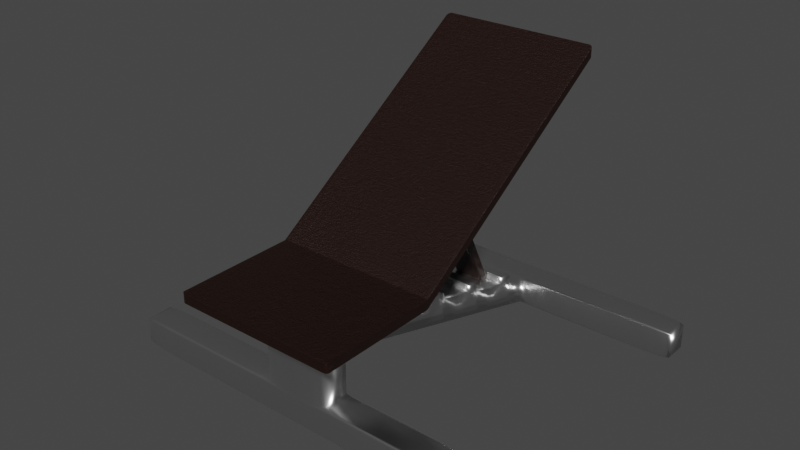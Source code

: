 # Source: benchPress.blend  (saved by Blender 3.3.6; exported with 4.5.12 LTS)
import bpy
from mathutils import Matrix  # noqa: F401  (used for matrix-valued properties, if any)

bpy.ops.wm.read_factory_settings(use_empty=True)
scene = bpy.context.scene
scene.name = 'Scene'

# ---- collections
col_collection = bpy.data.collections.new('Collection'); scene.collection.children.link(col_collection)

# ---- materials (node trees are filled in below, after node groups)
mat_metal = bpy.data.materials.new('Metal')
mat_metal.use_transparent_shadow = False
mat_rough_leather = bpy.data.materials.new('Rough leather')
mat_rough_leather.use_transparent_shadow = False

# ---- node groups
ng_nodegroup_002 = bpy.data.node_groups.new('NodeGroup.002', 'ShaderNodeTree')
_s = ng_nodegroup_002.interface.new_socket(name='Color', in_out='OUTPUT', socket_type='NodeSocketColor')
_s.default_value = (0.0, 0.0, 0.0, 0.0)
_s = ng_nodegroup_002.interface.new_socket(name='Vector', in_out='INPUT', socket_type='NodeSocketVector')
_s = ng_nodegroup_002.interface.new_socket(name='Vector', in_out='INPUT', socket_type='NodeSocketVector')
_s = ng_nodegroup_002.interface.new_socket(name='Value', in_out='INPUT', socket_type='NodeSocketFloat')
_s.default_value = 0.5
_s.min_value = -1e+04
_s.max_value = 1e+04
_N = ng_nodegroup_002.nodes; _L = ng_nodegroup_002.links
n0 = _N.new('ShaderNodeMapping'); n0.name = 'Mapping.002'; n0.location = (-970, 147)
n1 = _N.new('ShaderNodeMath'); n1.name = 'Math.003'; n1.location = (-1015, 353)
n1.operation = 'MULTIPLY'
n1.inputs[1].default_value = 6.0
n1.inputs[2].default_value = 0.0
n2 = _N.new('ShaderNodeMath'); n2.name = 'Math.004'; n2.location = (333, 95)
n2.operation = 'MULTIPLY'
n2.inputs[2].default_value = 0.0
n3 = _N.new('ShaderNodeTexVoronoi'); n3.name = 'Voronoi Texture.002'; n3.location = (-486, 369)
n4 = _N.new('ShaderNodeMath'); n4.name = 'Math.005'; n4.location = (524, -147)
n4.operation = 'MULTIPLY'
n4.inputs[2].default_value = 0.0
n5 = _N.new('ShaderNodeMix'); n5.name = 'Mix.005'; n5.location = (304, -158)
n5.data_type = 'RGBA'
n5.blend_type = 'MULTIPLY'
n5.inputs[0].default_value = 1.0
n6 = _N.new('ShaderNodeTexWave'); n6.name = 'Wave Texture.002'; n6.location = (-483, -434)
n6.inputs[2].default_value = 25.0
n6.inputs[3].default_value = 16.0
n6.inputs[4].default_value = 0.3
n6.inputs[6].default_value = 1.571
n7 = _N.new('ShaderNodeMix'); n7.name = 'Mix.006'; n7.location = (-258, -67)
n7.data_type = 'RGBA'
n7.blend_type = 'DIFFERENCE'
n7.inputs[0].default_value = 1.0
n8 = _N.new('ShaderNodeMix'); n8.name = 'Mix.007'; n8.location = (-236, -312)
n8.data_type = 'RGBA'
n8.blend_type = 'DIFFERENCE'
n8.inputs[0].default_value = 1.0
n9 = _N.new('ShaderNodeTexVoronoi'); n9.name = 'Voronoi Texture.003'; n9.location = (-484, -184)
n10 = _N.new('ShaderNodeValToRGB'); n10.name = 'ColorRamp.002'; n10.location = (-38, -86)
while len(n10.color_ramp.elements) > 1: n10.color_ramp.elements.remove(n10.color_ramp.elements[-1])
n10.color_ramp.elements[0].position = 0.0; n10.color_ramp.elements[0].color = (0.0, 0.0, 0.0, 1.0)
_e = n10.color_ramp.elements.new(0.305); _e.color = (1.0, 1.0, 1.0, 1.0)
n11 = _N.new('ShaderNodeValToRGB'); n11.name = 'ColorRamp.003'; n11.location = (-16, -294)
while len(n11.color_ramp.elements) > 1: n11.color_ramp.elements.remove(n11.color_ramp.elements[-1])
n11.color_ramp.elements[0].position = 0.0; n11.color_ramp.elements[0].color = (0.0, 0.0, 0.0, 1.0)
_e = n11.color_ramp.elements.new(0.305); _e.color = (1.0, 1.0, 1.0, 1.0)
n12 = _N.new('ShaderNodeTexWave'); n12.name = 'Wave Texture.003'; n12.location = (-488, 124)
n12.inputs[2].default_value = 25.0
n12.inputs[3].default_value = 16.0
n12.inputs[4].default_value = 0.3
n12.inputs[6].default_value = 1.571
n13 = _N.new('ShaderNodeMix'); n13.name = 'Mix.004'; n13.location = (763, 38)
n13.data_type = 'RGBA'
n13.blend_type = 'ADD'
n13.inputs[0].default_value = 1.0
n14 = _N.new('NodeGroupOutput'); n14.name = 'Group Output'; n14.location = (953, -32)
n15 = _N.new('ShaderNodeMapping'); n15.name = 'Mapping.003'; n15.location = (-910, -227)
n16 = _N.new('NodeGroupInput'); n16.name = 'Group Input'; n16.location = (-1598, -94)
_L.new(n13.outputs[2], n14.inputs[0])
_L.new(n0.outputs[0], n3.inputs[0])
_L.new(n0.outputs[0], n12.inputs[0])
_L.new(n0.outputs[0], n9.inputs[0])
_L.new(n15.outputs[0], n6.inputs[0])
_L.new(n1.outputs[0], n3.inputs[2])
_L.new(n2.outputs[0], n13.inputs[6])
_L.new(n4.outputs[0], n13.inputs[7])
_L.new(n3.outputs[1], n2.inputs[0])
_L.new(n12.outputs[1], n7.inputs[7])
_L.new(n5.outputs[2], n4.inputs[0])
_L.new(n10.outputs[0], n5.inputs[6])
_L.new(n7.outputs[2], n10.inputs[0])
_L.new(n9.outputs[1], n7.inputs[6])
_L.new(n6.outputs[0], n8.inputs[6])
_L.new(n8.outputs[2], n11.inputs[0])
_L.new(n9.outputs[1], n8.inputs[7])
_L.new(n11.outputs[0], n5.inputs[7])
_L.new(n16.outputs[0], n0.inputs[0])
_L.new(n16.outputs[0], n15.inputs[0])
_L.new(n16.outputs[2], n1.inputs[0])
_L.new(n16.outputs[2], n12.inputs[1])
_L.new(n16.outputs[2], n9.inputs[2])
_L.new(n16.outputs[2], n6.inputs[1])
n14.is_active_output = True
ng_nodegroup_001 = bpy.data.node_groups.new('NodeGroup.001', 'ShaderNodeTree')
_s = ng_nodegroup_001.interface.new_socket(name='Shader', in_out='OUTPUT', socket_type='NodeSocketShader')
_s = ng_nodegroup_001.interface.new_socket(name='Normal', in_out='INPUT', socket_type='NodeSocketVector')
_s.min_value = -1.0
_s.max_value = 1.0
_s.hide_value = True
_s = ng_nodegroup_001.interface.new_socket(name='Normal', in_out='INPUT', socket_type='NodeSocketVector')
_s.min_value = -1.0
_s.max_value = 1.0
_s.hide_value = True
_s = ng_nodegroup_001.interface.new_socket(name='Normal', in_out='INPUT', socket_type='NodeSocketVector')
_s.min_value = -1.0
_s.max_value = 1.0
_s.hide_value = True
_s = ng_nodegroup_001.interface.new_socket(name='Color', in_out='INPUT', socket_type='NodeSocketColor')
_s.default_value = (0.01444, 0.006049, 0.004391, 1.0)
_s = ng_nodegroup_001.interface.new_socket(name='IOR', in_out='INPUT', socket_type='NodeSocketFloat')
_s.default_value = 1.45
_s.min_value = 0.0
_s.max_value = 1000.0
_N = ng_nodegroup_001.nodes; _L = ng_nodegroup_001.links
n0 = _N.new('ShaderNodeFresnel'); n0.name = 'Fresnel'; n0.location = (-267, 213)
n1 = _N.new('ShaderNodeBsdfDiffuse'); n1.name = 'Diffuse BSDF'; n1.location = (-342, 65)
n1.inputs[1].default_value = 0.1
n2 = _N.new('ShaderNodeBsdfAnisotropic'); n2.name = 'Glossy BSDF'; n2.location = (-342, -78)
n2.distribution = 'BECKMANN'
n2.inputs[1].default_value = 0.548
n3 = _N.new('ShaderNodeBsdfAnisotropic'); n3.name = 'Anisotropic BSDF'; n3.location = (-335, -245)
n3.distribution = 'BECKMANN'
n3.inputs[1].default_value = 0.316
n3.inputs[2].default_value = 0.5
n4 = _N.new('ShaderNodeMixShader'); n4.name = 'Mix Shader.001'; n4.location = (-91, 17)
n5 = _N.new('ShaderNodeMixShader'); n5.name = 'Mix Shader'; n5.location = (203, 49)
n6 = _N.new('NodeGroupOutput'); n6.name = 'Group Output'; n6.location = (393, -16)
n7 = _N.new('NodeGroupInput'); n7.name = 'Group Input'; n7.location = (-684, -64)
_L.new(n5.outputs[0], n6.inputs[0])
_L.new(n7.outputs[0], n1.inputs[2])
_L.new(n7.outputs[1], n2.inputs[4])
_L.new(n7.outputs[2], n3.inputs[4])
_L.new(n4.outputs[0], n5.inputs[1])
_L.new(n3.outputs[0], n5.inputs[2])
_L.new(n2.outputs[0], n4.inputs[2])
_L.new(n1.outputs[0], n4.inputs[1])
_L.new(n0.outputs[0], n4.inputs[0])
_L.new(n0.outputs[0], n5.inputs[0])
_L.new(n7.outputs[3], n1.inputs[0])
_L.new(n7.outputs[4], n0.inputs[0])
n6.is_active_output = True

# ---- material node trees
mat_metal.use_nodes = True; mat_metal.node_tree.nodes.clear()
_N = mat_metal.node_tree.nodes; _L = mat_metal.node_tree.links
n0 = _N.new('ShaderNodeBsdfPrincipled'); n0.name = 'Principled BSDF'; n0.location = (10, 300)
n0.distribution = 'GGX'
n0.subsurface_method = 'RANDOM_WALK_SKIN'
n0.inputs[1].default_value = 1.0
n0.inputs[2].default_value = 0.3119
n0.inputs[3].default_value = 1.45
n0.inputs[11].default_value = 2.347
n0.inputs[13].default_value = 0.5092
n0.inputs[27].default_value = (0.0, 0.0, 0.0, 1.0)
n0.inputs[28].default_value = 1.0
n1 = _N.new('ShaderNodeOutputMaterial'); n1.name = 'Material Output'; n1.location = (300, 300)
_L.new(n0.outputs[0], n1.inputs[0])
n1.is_active_output = True
mat_rough_leather.use_nodes = True; mat_rough_leather.node_tree.nodes.clear()
_N = mat_rough_leather.node_tree.nodes; _L = mat_rough_leather.node_tree.links
n0 = _N.new('ShaderNodeTexCoord'); n0.name = 'Texture Coordinate'; n0.location = (-2639, 325)
n1 = _N.new('ShaderNodeGroup'); n1.name = 'Group.001'; n1.location = (-1533, 393)
n1.node_tree = ng_nodegroup_002
n1.inputs[2].default_value = 5.0
n2 = _N.new('ShaderNodeGroup'); n2.name = 'Group.002'; n2.location = (-1547, 35)
n2.node_tree = ng_nodegroup_002
n2.inputs[2].default_value = 20.0
n3 = _N.new('ShaderNodeBump'); n3.name = 'Bump.001'; n3.location = (-1047, 278)
n3.inputs[0].default_value = 0.1
n3.inputs[1].default_value = 0.1
n3.inputs[2].default_value = 1.0
n4 = _N.new('ShaderNodeGroup'); n4.name = 'Group'; n4.location = (-378, 258)
n4.node_tree = ng_nodegroup_001
n4.inputs[3].default_value = (0.01444, 0.006049, 0.004391, 1.0)
n4.inputs[4].default_value = 1.25
n5 = _N.new('ShaderNodeBump'); n5.name = 'Bump'; n5.location = (-771, 7)
n5.inputs[0].default_value = 0.25
n5.inputs[1].default_value = 0.1
n5.inputs[2].default_value = 1.0
n6 = _N.new('ShaderNodeOutputMaterial'); n6.name = 'Material Output'; n6.location = (81, 238)
_L.new(n4.outputs[0], n6.inputs[0])
_L.new(n5.outputs[0], n4.inputs[0])
_L.new(n5.outputs[0], n4.inputs[1])
_L.new(n5.outputs[0], n4.inputs[2])
_L.new(n3.outputs[0], n5.inputs[4])
_L.new(n1.outputs[0], n3.inputs[3])
_L.new(n0.outputs[0], n1.inputs[0])
_L.new(n0.outputs[0], n1.inputs[1])
_L.new(n2.outputs[0], n5.inputs[3])
_L.new(n0.outputs[0], n2.inputs[0])
_L.new(n0.outputs[0], n2.inputs[1])
n6.is_active_output = True

# ---- world
world_world = bpy.data.worlds.new('World'); scene.world = world_world
world_world.use_nodes = True; world_world.node_tree.nodes.clear()
_N = world_world.node_tree.nodes; _L = world_world.node_tree.links
n0 = _N.new('ShaderNodeOutputWorld'); n0.name = 'World Output'; n0.location = (300, 300)
n1 = _N.new('ShaderNodeBackground'); n1.name = 'Background'; n1.location = (10, 300)
n1.inputs[0].default_value = (0.05088, 0.05088, 0.05088, 1.0)
_L.new(n1.outputs[0], n0.inputs[0])
n0.is_active_output = True
world_world.color = (0.05088, 0.05088, 0.05088)
world_world.use_sun_shadow = False
world_world.sun_shadow_jitter_overblur = 0.0

# ---- meshes
me_cube_001 = bpy.data.meshes.new('Cube.001')
me_cube_001.from_pydata([(-1.0, -1.0, -1.0), (-1.0, -1.0, 1.0), (-1.0, 1.0, -1.0), (-1.0, 1.0, 1.0), (1.0, -1.0, -1.0), (1.0, -1.0, 1.0), (1.0, 1.0, -1.0), (1.0, 1.0, 1.0), (0.1676, 1.0, -1.0), (-0.1691, 1.0, -1.0), (-0.1691, 1.0, 1.0), (0.1676, 1.0, 1.0), (-0.1691, -1.0, -1.0), (0.1676, -1.0, -1.0), (0.1676, -1.0, 1.0), (-0.1691, -1.0, 1.0), (-0.1691, 1.0, 3.916), (0.1676, 1.0, 3.916), (0.1676, -1.0, 3.916), (-0.1691, -1.0, 3.916), (-0.1691, 1.0, 6.043), (0.1676, 1.0, 6.043), (0.1676, -1.0, 6.043), (-0.1691, -1.0, 6.043), (-0.1691, 18.22, -1.126), (0.1676, 18.22, -1.126), (-0.1691, 18.22, 0.8785), (0.1676, 18.22, 0.8785), (-0.1691, 20.11, -1.126), (0.1676, 20.11, -1.126), (-0.1691, 20.11, 0.8785), (0.1676, 20.11, 0.8785), (-1.003, 18.22, -1.126), (-1.003, 18.22, 0.8785), (-1.003, 20.11, -1.126), (-1.003, 20.11, 0.8785), (1.002, 18.22, -1.126), (1.002, 18.22, 0.8785), (1.002, 20.11, -1.126), (1.002, 20.11, 0.8785), (-0.1691, 3.964, 3.048), (-0.1691, 7.408, 2.04), (-0.1691, 10.85, 1.031), (-0.1691, 14.3, 0.02261), (0.1676, 14.3, 0.02261), (0.1676, 10.85, 1.031), (0.1676, 7.408, 2.04), (0.1676, 3.964, 3.048), (-0.1691, 3.964, 5.154), (-0.1691, 7.408, 4.121), (-0.1691, 10.85, 3.088), (-0.1691, 14.3, 2.055), (0.1676, 14.3, 2.055), (0.1676, 10.85, 3.088), (0.1676, 7.408, 4.121), (0.1676, 3.964, 5.154), (-0.1691, 15.53, -0.3402), (-0.1691, 16.84, -0.7233), (-0.1691, 15.53, 1.684), (-0.1691, 16.84, 1.291), (0.1676, 16.84, -0.7233), (0.1676, 15.53, -0.3402), (0.1676, 16.84, 1.291), (0.1676, 15.53, 1.684), (-0.1691, 12.02, 0.6892), (-0.1691, 13.17, 0.353), (0.1676, 13.17, 0.353), (0.1676, 12.02, 0.6892), (-0.1691, 12.02, 2.738), (-0.1691, 13.17, 2.394), (0.1676, 13.17, 2.394), (0.1676, 12.02, 2.738), (-0.1691, 8.615, 1.686), (-0.1691, 9.763, 1.35), (0.1676, 9.763, 1.35), (0.1676, 8.615, 1.686), (-0.1691, 8.615, 3.759), (-0.1691, 9.763, 3.415), (0.1676, 9.763, 3.415), (0.1676, 8.615, 3.759), (-0.1691, 15.49, 2.232), (-0.1691, 16.8, 1.84), (0.1676, 16.8, 1.84), (0.1676, 15.49, 2.232), (-0.1691, 11.98, 3.244), (-0.1691, 13.13, 2.9), (0.1676, 13.13, 2.9), (0.1676, 11.98, 3.244), (-0.1691, 8.615, 4.181), (-0.1691, 9.763, 3.837), (0.1676, 9.763, 3.837), (0.1676, 8.615, 4.181), (-0.1691, 1.0, 6.529), (0.1676, 1.0, 6.529), (0.1676, -1.0, 6.529), (-0.1691, -1.0, 6.529)], [], [(0, 1, 3, 2), (8, 11, 7, 6), (6, 7, 5, 4), (12, 15, 1, 0), (8, 6, 4, 13), (10, 3, 1, 15), (7, 11, 14, 5), (10, 15, 19, 16), (2, 9, 12, 0), (9, 8, 13, 12), (4, 5, 14, 13), (13, 14, 15, 12), (2, 3, 10, 9), (9, 10, 11, 8), (18, 17, 21, 22), (15, 14, 18, 19), (11, 10, 16, 17), (14, 11, 17, 18), (20, 23, 95, 92), (60, 57, 24, 25), (16, 19, 23, 20), (19, 18, 22, 23), (27, 25, 36, 37), (57, 59, 26, 24), (62, 60, 25, 27), (59, 62, 27, 26), (29, 28, 30, 31), (25, 24, 28, 29), (26, 30, 35, 33), (26, 27, 31, 30), (32, 33, 35, 34), (30, 28, 34, 35), (24, 26, 33, 32), (28, 24, 32, 34), (37, 36, 38, 39), (31, 27, 37, 39), (25, 29, 38, 36), (29, 31, 39, 38), (20, 21, 55, 48), (48, 55, 54, 49), (77, 78, 53, 50), (69, 70, 52, 51), (21, 17, 47, 55), (55, 47, 46, 54), (78, 74, 45, 53), (70, 66, 44, 52), (16, 20, 48, 40), (40, 48, 49, 41), (73, 77, 50, 42), (65, 69, 51, 43), (17, 16, 40, 47), (47, 40, 41, 46), (74, 73, 42, 45), (66, 65, 43, 44), (51, 52, 63, 58), (59, 58, 80, 81), (52, 44, 61, 63), (63, 61, 60, 62), (43, 51, 58, 56), (56, 58, 59, 57), (44, 43, 56, 61), (61, 56, 57, 60), (45, 42, 64, 67), (67, 64, 65, 66), (42, 50, 68, 64), (64, 68, 69, 65), (53, 45, 67, 71), (71, 67, 66, 70), (50, 53, 71, 68), (68, 71, 87, 84), (46, 41, 72, 75), (75, 72, 73, 74), (41, 49, 76, 72), (72, 76, 77, 73), (54, 46, 75, 79), (79, 75, 74, 78), (49, 54, 79, 76), (79, 78, 90, 91), (80, 83, 82, 81), (58, 63, 83, 80), (62, 59, 81, 82), (63, 62, 82, 83), (84, 87, 86, 85), (70, 69, 85, 86), (71, 70, 86, 87), (69, 68, 84, 85), (88, 91, 90, 89), (77, 76, 88, 89), (76, 79, 91, 88), (78, 77, 89, 90), (93, 92, 95, 94), (23, 22, 94, 95), (22, 21, 93, 94), (21, 20, 92, 93)])
me_cube_001.polygons.foreach_set('use_smooth', [True] * 94)
_uv = me_cube_001.uv_layers.new(name='UVMap')
_uv.uv.foreach_set('vector', [0.375, 0.0, 0.625, 0.0, 0.625, 0.25, 0.375, 0.25, 0.375, 0.4171, 0.625, 0.4171, 0.625, 0.5, 0.375, 0.5, 0.375, 0.5, 0.625, 0.5, 0.625, 0.75, 0.375, 0.75, 0.375, 0.9162, 0.625, 0.9162, 0.625, 1.0, 0.375, 1.0, 0.2921, 0.5, 0.375, 0.5, 0.375, 0.75, 0.2921, 0.75, 0.7912, 0.5, 0.875, 0.5, 0.875, 0.75, 0.7912, 0.75, 0.625, 0.5, 0.7079, 0.5, 0.7079, 0.75, 0.625, 0.75, 0.7912, 0.5, 0.7912, 0.75, 0.7912, 0.75, 0.7912, 0.5, 0.125, 0.5, 0.2088, 0.5, 0.2088, 0.75, 0.125, 0.75, 0.2088, 0.5, 0.2921, 0.5, 0.2921, 0.75, 0.2088, 0.75, 0.375, 0.75, 0.625, 0.75, 0.625, 0.8329, 0.375, 0.8329, 0.375, 0.8329, 0.625, 0.8329, 0.625, 0.9162, 0.375, 0.9162, 0.375, 0.25, 0.625, 0.25, 0.625, 0.3338, 0.375, 0.3338, 0.375, 0.3338, 0.625, 0.3338, 0.625, 0.4171, 0.375, 0.4171, 0.7079, 0.75, 0.7079, 0.5, 0.7079, 0.5, 0.7079, 0.75, 0.625, 0.9162, 0.625, 0.8329, 0.625, 0.8329, 0.625, 0.9162, 0.625, 0.4171, 0.625, 0.3338, 0.625, 0.3338, 0.625, 0.4171, 0.7079, 0.75, 0.7079, 0.5, 0.7079, 0.5, 0.7079, 0.75, 0.7912, 0.5, 0.7912, 0.75, 0.7912, 0.75, 0.7912, 0.5, 0.625, 0.4171, 0.625, 0.3338, 0.625, 0.3338, 0.625, 0.4171, 0.7912, 0.5, 0.7912, 0.75, 0.7912, 0.75, 0.7912, 0.5, 0.625, 0.9162, 0.625, 0.8329, 0.625, 0.8329, 0.625, 0.9162, 0.7079, 0.5, 0.7079, 0.5, 0.7079, 0.5, 0.7079, 0.5, 0.7912, 0.5, 0.7912, 0.5, 0.7912, 0.5, 0.7912, 0.5, 0.7079, 0.5, 0.7079, 0.5, 0.7079, 0.5, 0.7079, 0.5, 0.7912, 0.5, 0.7079, 0.5, 0.7079, 0.5, 0.7912, 0.5, 0.625, 0.4171, 0.625, 0.3338, 0.625, 0.3338, 0.625, 0.4171, 0.625, 0.4171, 0.625, 0.3338, 0.625, 0.3338, 0.625, 0.4171, 0.7912, 0.5, 0.7912, 0.5, 0.7912, 0.5, 0.7912, 0.5, 0.7912, 0.5, 0.7079, 0.5, 0.7079, 0.5, 0.7912, 0.5, 0.7912, 0.5, 0.7912, 0.5, 0.7912, 0.5, 0.7912, 0.5, 0.625, 0.3338, 0.625, 0.3338, 0.625, 0.3338, 0.625, 0.3338, 0.7912, 0.5, 0.7912, 0.5, 0.7912, 0.5, 0.7912, 0.5, 0.625, 0.3338, 0.625, 0.3338, 0.625, 0.3338, 0.625, 0.3338, 0.7079, 0.5, 0.7079, 0.5, 0.7079, 0.5, 0.7079, 0.5, 0.7079, 0.5, 0.7079, 0.5, 0.7079, 0.5, 0.7079, 0.5, 0.625, 0.4171, 0.625, 0.4171, 0.625, 0.4171, 0.625, 0.4171, 0.625, 0.4171, 0.625, 0.4171, 0.625, 0.4171, 0.625, 0.4171, 0.7912, 0.5, 0.7079, 0.5, 0.7079, 0.5, 0.7912, 0.5, 0.7912, 0.5, 0.7079, 0.5, 0.7079, 0.5, 0.7912, 0.5, 0.7912, 0.5, 0.7079, 0.5, 0.7079, 0.5, 0.7912, 0.5, 0.7912, 0.5, 0.7079, 0.5, 0.7079, 0.5, 0.7912, 0.5, 0.7079, 0.5, 0.7079, 0.5, 0.7079, 0.5, 0.7079, 0.5, 0.7079, 0.5, 0.7079, 0.5, 0.7079, 0.5, 0.7079, 0.5, 0.7079, 0.5, 0.7079, 0.5, 0.7079, 0.5, 0.7079, 0.5, 0.7079, 0.5, 0.7079, 0.5, 0.7079, 0.5, 0.7079, 0.5, 0.7912, 0.5, 0.7912, 0.5, 0.7912, 0.5, 0.7912, 0.5, 0.7912, 0.5, 0.7912, 0.5, 0.7912, 0.5, 0.7912, 0.5, 0.7912, 0.5, 0.7912, 0.5, 0.7912, 0.5, 0.7912, 0.5, 0.7912, 0.5, 0.7912, 0.5, 0.7912, 0.5, 0.7912, 0.5, 0.625, 0.4171, 0.625, 0.3338, 0.625, 0.3338, 0.625, 0.4171, 0.625, 0.4171, 0.625, 0.3338, 0.625, 0.3338, 0.625, 0.4171, 0.625, 0.4171, 0.625, 0.3338, 0.625, 0.3338, 0.625, 0.4171, 0.625, 0.4171, 0.625, 0.3338, 0.625, 0.3338, 0.625, 0.4171, 0.7912, 0.5, 0.7079, 0.5, 0.7079, 0.5, 0.7912, 0.5, 0.7912, 0.5, 0.7912, 0.5, 0.7912, 0.5, 0.7912, 0.5, 0.7079, 0.5, 0.7079, 0.5, 0.7079, 0.5, 0.7079, 0.5, 0.7079, 0.5, 0.7079, 0.5, 0.7079, 0.5, 0.7079, 0.5, 0.7912, 0.5, 0.7912, 0.5, 0.7912, 0.5, 0.7912, 0.5, 0.7912, 0.5, 0.7912, 0.5, 0.7912, 0.5, 0.7912, 0.5, 0.625, 0.4171, 0.625, 0.3338, 0.625, 0.3338, 0.625, 0.4171, 0.625, 0.4171, 0.625, 0.3338, 0.625, 0.3338, 0.625, 0.4171, 0.625, 0.4171, 0.625, 0.3338, 0.625, 0.3338, 0.625, 0.4171, 0.625, 0.4171, 0.625, 0.3338, 0.625, 0.3338, 0.625, 0.4171, 0.7912, 0.5, 0.7912, 0.5, 0.7912, 0.5, 0.7912, 0.5, 0.7912, 0.5, 0.7912, 0.5, 0.7912, 0.5, 0.7912, 0.5, 0.7079, 0.5, 0.7079, 0.5, 0.7079, 0.5, 0.7079, 0.5, 0.7079, 0.5, 0.7079, 0.5, 0.7079, 0.5, 0.7079, 0.5, 0.7912, 0.5, 0.7079, 0.5, 0.7079, 0.5, 0.7912, 0.5, 0.7912, 0.5, 0.7079, 0.5, 0.7079, 0.5, 0.7912, 0.5, 0.625, 0.4171, 0.625, 0.3338, 0.625, 0.3338, 0.625, 0.4171, 0.625, 0.4171, 0.625, 0.3338, 0.625, 0.3338, 0.625, 0.4171, 0.7912, 0.5, 0.7912, 0.5, 0.7912, 0.5, 0.7912, 0.5, 0.7912, 0.5, 0.7912, 0.5, 0.7912, 0.5, 0.7912, 0.5, 0.7079, 0.5, 0.7079, 0.5, 0.7079, 0.5, 0.7079, 0.5, 0.7079, 0.5, 0.7079, 0.5, 0.7079, 0.5, 0.7079, 0.5, 0.7912, 0.5, 0.7079, 0.5, 0.7079, 0.5, 0.7912, 0.5, 0.7079, 0.5, 0.7079, 0.5, 0.7079, 0.5, 0.7079, 0.5, 0.7912, 0.5, 0.7079, 0.5, 0.7079, 0.5, 0.7912, 0.5, 0.7912, 0.5, 0.7079, 0.5, 0.7079, 0.5, 0.7912, 0.5, 0.7079, 0.5, 0.7912, 0.5, 0.7912, 0.5, 0.7079, 0.5, 0.7079, 0.5, 0.7079, 0.5, 0.7079, 0.5, 0.7079, 0.5, 0.7912, 0.5, 0.7079, 0.5, 0.7079, 0.5, 0.7912, 0.5, 0.7079, 0.5, 0.7912, 0.5, 0.7912, 0.5, 0.7079, 0.5, 0.7079, 0.5, 0.7079, 0.5, 0.7079, 0.5, 0.7079, 0.5, 0.7912, 0.5, 0.7912, 0.5, 0.7912, 0.5, 0.7912, 0.5, 0.7912, 0.5, 0.7079, 0.5, 0.7079, 0.5, 0.7912, 0.5, 0.7912, 0.5, 0.7912, 0.5, 0.7912, 0.5, 0.7912, 0.5, 0.7912, 0.5, 0.7079, 0.5, 0.7079, 0.5, 0.7912, 0.5, 0.7079, 0.5, 0.7912, 0.5, 0.7912, 0.5, 0.7079, 0.5, 0.7079, 0.5, 0.7912, 0.5, 0.7912, 0.75, 0.7079, 0.75, 0.625, 0.9162, 0.625, 0.8329, 0.625, 0.8329, 0.625, 0.9162, 0.7079, 0.75, 0.7079, 0.5, 0.7079, 0.5, 0.7079, 0.75, 0.7079, 0.5, 0.7912, 0.5, 0.7912, 0.5, 0.7079, 0.5])
me_cube_001.materials.append(mat_metal)
me_cube_001.update()
me_cube_002 = bpy.data.meshes.new('Cube.002')
me_cube_002.from_pydata([(-1.0, -1.0, -1.0), (-1.0, -1.0, 1.0), (-1.0, 1.0, -1.0), (-1.0, 1.0, 1.0), (1.0, -1.0, -1.0), (1.0, -1.0, 1.0), (1.0, 1.0, -1.0), (1.0, 1.0, 1.0), (-1.0, 4.922, 32.52), (-1.0, 4.922, 30.52), (1.0, 4.922, 30.52), (1.0, 4.922, 32.52), (-0.1626, 3.815, -16.29), (-0.1626, 2.642, 12.87), (-0.1626, 3.986, -15.28), (-0.1626, 2.813, 13.88), (0.2048, 3.815, -16.29), (0.2048, 2.642, 12.87), (0.2048, 3.986, -15.28), (0.2048, 2.813, 13.88)], [], [(0, 1, 3, 2), (7, 6, 10, 11), (6, 7, 5, 4), (4, 5, 1, 0), (2, 6, 4, 0), (7, 3, 1, 5), (9, 8, 11, 10), (6, 2, 9, 10), (3, 7, 11, 8), (2, 3, 8, 9), (12, 13, 15, 14), (14, 15, 19, 18), (18, 19, 17, 16), (16, 17, 13, 12), (14, 18, 16, 12), (19, 15, 13, 17)])
_uv = me_cube_002.uv_layers.new(name='UVMap')
_uv.uv.foreach_set('vector', [0.375, 0.0, 0.625, 0.0, 0.625, 0.25, 0.375, 0.25, 0.625, 0.5, 0.375, 0.5, 0.375, 0.5, 0.625, 0.5, 0.375, 0.5, 0.625, 0.5, 0.625, 0.75, 0.375, 0.75, 0.375, 0.75, 0.625, 0.75, 0.625, 1.0, 0.375, 1.0, 0.125, 0.5, 0.375, 0.5, 0.375, 0.75, 0.125, 0.75, 0.625, 0.5, 0.875, 0.5, 0.875, 0.75, 0.625, 0.75, 0.375, 0.25, 0.625, 0.25, 0.625, 0.5, 0.375, 0.5, 0.375, 0.5, 0.125, 0.5, 0.125, 0.5, 0.375, 0.5, 0.875, 0.5, 0.625, 0.5, 0.625, 0.5, 0.875, 0.5, 0.375, 0.25, 0.625, 0.25, 0.625, 0.25, 0.375, 0.25, 0.375, 0.0, 0.625, 0.0, 0.625, 0.25, 0.375, 0.25, 0.375, 0.25, 0.625, 0.25, 0.625, 0.5, 0.375, 0.5, 0.375, 0.5, 0.625, 0.5, 0.625, 0.75, 0.375, 0.75, 0.375, 0.75, 0.625, 0.75, 0.625, 1.0, 0.375, 1.0, 0.125, 0.5, 0.375, 0.5, 0.375, 0.75, 0.125, 0.75, 0.625, 0.5, 0.875, 0.5, 0.875, 0.75, 0.625, 0.75])
_uv = me_cube_002.uv_layers.new(name='automap')
_uv.uv.foreach_set('vector', [0.375, 0.0, 0.625, 0.0, 0.625, 0.25, 0.375, 0.25, 0.625, 0.5, 0.375, 0.5, 0.375, 0.5, 0.625, 0.5, 0.375, 0.5, 0.625, 0.5, 0.625, 0.75, 0.375, 0.75, 0.375, 0.75, 0.625, 0.75, 0.625, 1.0, 0.375, 1.0, 0.125, 0.5, 0.375, 0.5, 0.375, 0.75, 0.125, 0.75, 0.625, 0.5, 0.875, 0.5, 0.875, 0.75, 0.625, 0.75, 0.375, 0.25, 0.625, 0.25, 0.625, 0.5, 0.375, 0.5, 0.375, 0.5, 0.125, 0.5, 0.125, 0.5, 0.375, 0.5, 0.875, 0.5, 0.625, 0.5, 0.625, 0.5, 0.875, 0.5, 0.375, 0.25, 0.625, 0.25, 0.625, 0.25, 0.375, 0.25, 0.375, 0.0, 0.625, 0.0, 0.625, 0.25, 0.375, 0.25, 0.375, 0.25, 0.625, 0.25, 0.625, 0.5, 0.375, 0.5, 0.375, 0.5, 0.625, 0.5, 0.625, 0.75, 0.375, 0.75, 0.375, 0.75, 0.625, 0.75, 0.625, 1.0, 0.375, 1.0, 0.125, 0.5, 0.375, 0.5, 0.375, 0.75, 0.125, 0.75, 0.625, 0.5, 0.875, 0.5, 0.875, 0.75, 0.625, 0.75])
_uv.active_render = True
me_cube_002.materials.append(mat_rough_leather)
me_cube_002.auto_texspace = False
me_cube_002.update()

# ---- objects
ob_cube = bpy.data.objects.new('Cube', me_cube_001)
ob_cube_001 = bpy.data.objects.new('Cube.001', me_cube_002)

# ---- transforms, parenting, visibility, modifiers, constraints
ob_cube.location = (0.0, 0.0, 0.08204)
ob_cube.scale = (1.0, 0.07729, 0.07501)
_m = ob_cube.modifiers.new('Bevel', 'BEVEL')
_m.width = 0.32
_m.width_pct = 0.32
_m.segments = 3
ob_cube_001.location = (0.0, 0.0, 0.5943)
ob_cube_001.scale = (0.4137, 0.3041, 0.02518)
_m = ob_cube_001.modifiers.new('Bevel', 'BEVEL')
_m.width = 0.05
_m.width_pct = 0.05
_m.segments = 8

# ---- collection membership
col_collection.objects.link(ob_cube)
col_collection.objects.link(ob_cube_001)

# ---- scene / render settings (as saved in the file)
scene.frame_start = 1; scene.frame_end = 250; scene.frame_set(1)
scene.render.engine = 'BLENDER_EEVEE_NEXT'
scene.cycles.sampling_pattern = 'TABULATED_SOBOL'
scene.cycles.use_light_tree = False
scene.view_settings.view_transform = 'Filmic'
bpy.context.view_layer.update()

# ---- added for rendering (the .blend has no active camera and no usable light): camera, sun
cam_auto = bpy.data.cameras.new('AutoCamera')
cam_auto.lens = 50.0
cam_auto.sensor_width = 36.0
cam_auto.clip_end = 1000.0
ob_auto_camera = bpy.data.objects.new('AutoCamera', cam_auto)
scene.collection.objects.link(ob_auto_camera)
ob_auto_camera.location = (2.84779, -2.79331, 2.983)
ob_auto_camera.rotation_euler = (1.09748, -7.21219e-08, 0.694738)
scene.camera = ob_auto_camera
light_auto_sun = bpy.data.lights.new('AutoSun', 'SUN')
light_auto_sun.energy = 3.0
light_auto_sun.angle = 0.0523599
ob_auto_sun = bpy.data.objects.new('AutoSun', light_auto_sun)
scene.collection.objects.link(ob_auto_sun)
ob_auto_sun.rotation_euler = (0.872665, 0.174533, 0.523599)
bpy.context.view_layer.update()
